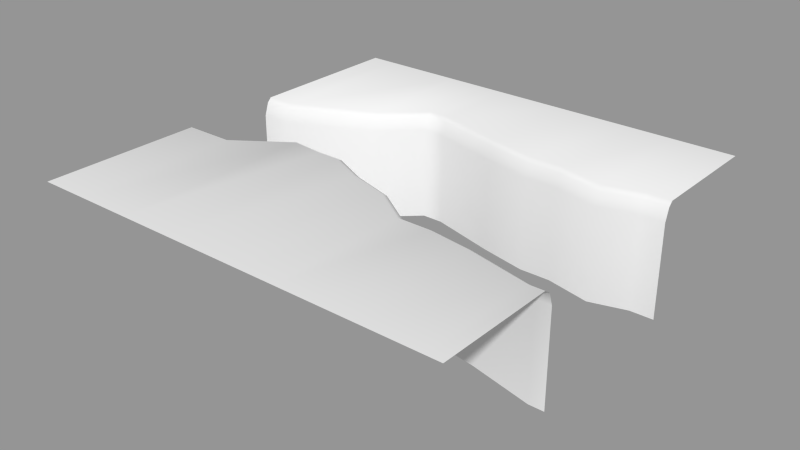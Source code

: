 # Source: level_piece_08.blend  (saved by Blender 2.72.0; exported with 4.5.12 LTS)
import bpy
from mathutils import Matrix  # noqa: F401  (used for matrix-valued properties, if any)

bpy.ops.wm.read_factory_settings(use_empty=True)
scene = bpy.context.scene
scene.name = 'Scene'

# ---- collections
col_collection_1 = bpy.data.collections.new('Collection 1'); scene.collection.children.link(col_collection_1)

# ---- meshes
me_plane_009 = bpy.data.meshes.new('Plane.009')
me_plane_009.from_pydata([(-5.0, -1.0, 0.6), (-3.85, -1.0, 0.6), (-5.0, 1.0, 0.6), (-4.35, 1.0, 0.6), (4.65, -2.0, 0.6), (5.0, -2.0, 0.6), (4.45, 2.0, 0.6), (5.0, 2.0, 0.6), (2.15, -1.5, 0.6), (2.5, 2.0, 0.6), (0.5, -0.9, 0.6), (-1.0, 2.7, 0.6), (-1.85, -0.2, 0.6), (-1.35, -0.2, 0.6), (-0.5, -0.6, 0.6), (-1.5, 2.7, 0.6), (-5.0, -1.1, 0.9), (-3.85, -1.1, 0.9), (4.65, -2.1, 0.9), (5.0, -2.1, 0.9), (2.15, -1.6, 0.9), (0.5, -1.0, 0.9), (-1.85, -0.3, 0.9), (-1.35, -0.3, 0.9), (-0.5, -0.7, 0.9), (-5.0, 1.1, 0.9), (-4.35, 1.1, 0.9), (4.45, 2.1, 0.9), (5.0, 2.1, 0.9), (2.5, 2.1, 0.9), (-1.0, 2.8, 0.9), (-1.5, 2.8, 0.9), (-5.0, -1.25, 1.0), (-3.85, -1.25, 1.0), (4.65, -2.25, 1.0), (5.0, -2.25, 1.0), (2.15, -1.75, 1.0), (0.5, -1.15, 1.0), (-1.85, -0.45, 1.0), (-1.35, -0.45, 1.0), (-0.5, -0.85, 1.0), (-5.0, 1.2, 1.0), (-4.35, 1.2, 1.0), (4.45, 2.2, 1.0), (5.0, 2.2, 1.0), (2.5, 2.2, 1.0), (-1.0, 2.9, 1.0), (-1.5, 2.9, 1.0), (-5.0, -1.0, -1.6), (-3.85, -1.0, -1.6), (-5.0, 1.0, -1.6), (-4.35, 1.0, -1.6), (4.65, -2.0, -1.6), (5.0, -2.0, -1.6), (4.45, 2.0, -1.6), (5.0, 2.0, -1.6), (2.15, -1.5, -1.6), (2.5, 2.0, -1.6), (0.5, -0.9, -1.6), (-1.0, 2.7, -1.6), (-0.5, -0.6, -1.6), (-1.85, -0.2, -1.6), (-1.35, -0.2, -1.6), (-1.5, 2.7, -1.6), (-5.0, -5.0, 1.0), (-3.85, -5.0, 1.0), (4.65, -5.0, 1.0), (5.0, -5.0, 1.0), (2.15, -5.0, 1.0), (0.5, -5.0, 1.0), (-1.85, -5.0, 1.0), (-1.35, -5.0, 1.0), (-0.5, -5.0, 1.0), (-5.0, 5.0, 1.0), (-4.35, 5.0, 1.0), (4.45, 5.0, 1.0), (5.0, 5.0, 1.0), (2.5, 5.0, 1.0), (-1.0, 5.0, 1.0), (-1.5, 5.0, 1.0), (1.75, 2.0, 0.6), (1.75, 2.1, 0.9), (1.75, 2.2, 1.0), (1.75, 2.0, -1.6), (1.75, 5.0, 1.0), (3.15, -1.75, 0.9), (3.15, -1.65, 0.6), (3.15, -1.9, 1.0), (3.15, -1.65, -1.6), (3.15, -5.0, 1.0), (1.4, -1.6, 0.9), (1.4, -1.5, 0.6), (1.4, -1.75, 1.0), (1.4, -1.5, -1.6), (1.4, -5.0, 1.0), (3.575, 1.75, 0.6), (3.575, 1.85, 0.9), (3.575, 1.95, 1.0), (3.575, 1.75, -1.6), (3.575, 5.0, 1.0), (0.625, 2.25, 0.6), (0.625, 2.35, 0.9), (0.625, 2.45, 1.0), (0.625, 2.25, -1.6), (0.625, 5.0, 1.0), (-2.425, 1.85, 0.6), (-2.425, 1.95, 0.9), (-2.425, 2.05, 1.0), (-2.425, 1.85, -1.6), (-2.425, 5.0, 1.0), (-2.6, -0.225, 0.9), (-2.6, -0.125, 0.6), (-2.6, -0.375, 1.0), (-2.6, -0.125, -1.6), (-2.6, -5.0, 1.0)], [], [(13, 23, 24, 14), (86, 85, 18, 4), (91, 90, 20, 8), (12, 22, 23, 13), (0, 16, 17, 1), (111, 110, 22, 12), (4, 18, 19, 5), (100, 101, 30, 11), (3, 26, 25, 2), (105, 15, 31, 106), (7, 28, 27, 6), (95, 96, 29, 9), (106, 31, 47, 107), (16, 32, 33, 17), (101, 102, 46, 30), (110, 112, 38, 22), (26, 42, 41, 25), (18, 34, 35, 19), (90, 92, 36, 20), (23, 39, 40, 24), (28, 44, 43, 27), (85, 87, 34, 18), (22, 38, 39, 23), (96, 97, 45, 29), (4, 5, 53, 52), (0, 1, 49, 48), (100, 11, 59, 103), (86, 4, 52, 88), (105, 3, 51, 108), (95, 9, 57, 98), (111, 12, 61, 113), (7, 6, 54, 55), (3, 2, 50, 51), (12, 13, 62, 61), (91, 8, 56, 93), (107, 47, 79, 109), (82, 45, 77, 84), (35, 34, 66, 67), (112, 33, 65, 114), (41, 42, 74, 73), (33, 32, 64, 65), (39, 38, 70, 71), (92, 37, 69, 94), (43, 44, 76, 75), (40, 39, 71, 72), (87, 36, 68, 89), (97, 43, 75, 99), (9, 29, 81, 80), (29, 45, 82, 81), (9, 80, 83, 57), (102, 82, 84, 104), (8, 20, 85, 86), (20, 36, 87, 85), (8, 86, 88, 56), (34, 87, 89, 66), (10, 21, 90, 91), (21, 37, 92, 90), (10, 91, 93, 58), (36, 92, 94, 68), (6, 27, 96, 95), (27, 43, 97, 96), (6, 95, 98, 54), (45, 97, 99, 77), (80, 81, 101, 100), (81, 82, 102, 101), (80, 100, 103, 83), (3, 105, 106, 26), (26, 106, 107, 42), (15, 105, 108, 63), (42, 107, 109, 74), (1, 17, 110, 111), (17, 33, 112, 110), (1, 111, 113, 49), (38, 112, 114, 70), (11, 30, 31, 15), (30, 46, 47, 31), (11, 15, 63, 59), (47, 46, 78, 79), (46, 102, 104, 78), (10, 14, 24, 21), (21, 24, 40, 37), (13, 14, 60, 62), (14, 10, 58, 60), (37, 40, 72, 69)])
me_plane_009.polygons.foreach_set('use_smooth', [True] * 84)
_uv = me_plane_009.uv_layers.new(name='UVMap')
_uv.uv.foreach_set('vector', [0.365, 0.4797, 0.365, 0.4697, 0.45, 0.4297, 0.45, 0.4397, 0.815, 0.3347, 0.815, 0.3247, 0.965, 0.2896, 0.965, 0.2996, 0.64, 0.3497, 0.64, 0.3397, 0.715, 0.3397, 0.715, 0.3497, 0.315, 0.4797, 0.315, 0.4697, 0.365, 0.4697, 0.365, 0.4797, 0.0, 0.3997, 0.0, 0.3897, 0.115, 0.3897, 0.115, 0.3997, 0.24, 0.4872, 0.24, 0.4772, 0.315, 0.4697, 0.315, 0.4797, 0.965, 0.2996, 0.965, 0.2896, 1.0, 0.2896, 1.0, 0.2996, 0.5625, 0.7249, 0.5625, 0.7349, 0.4, 0.7799, 0.4, 0.7699, 0.065, 0.5998, 0.065, 0.6098, 0.0, 0.6098, 0.0, 0.5998, 0.2575, 0.6848, 0.35, 0.7699, 0.35, 0.7799, 0.2575, 0.6948, 1.0, 0.6998, 1.0, 0.7099, 0.945, 0.7099, 0.945, 0.6998, 0.8575, 0.6748, 0.8575, 0.6848, 0.75, 0.7099, 0.75, 0.6998, 0.2575, 0.6948, 0.35, 0.7799, 0.35, 0.7899, 0.2575, 0.7049, 0.0, 0.3897, 0.0, 0.3747, 0.115, 0.3747, 0.115, 0.3897, 0.5625, 0.7349, 0.5625, 0.7449, 0.4, 0.7899, 0.4, 0.7799, 0.24, 0.4772, 0.24, 0.4622, 0.315, 0.4547, 0.315, 0.4697, 0.065, 0.6098, 0.065, 0.6198, 0.0, 0.6198, 0.0, 0.6098, 0.965, 0.2896, 0.965, 0.2746, 1.0, 0.2746, 1.0, 0.2896, 0.64, 0.3397, 0.64, 0.3247, 0.715, 0.3247, 0.715, 0.3397, 0.365, 0.4697, 0.365, 0.4547, 0.45, 0.4147, 0.45, 0.4297, 1.0, 0.7099, 1.0, 0.7199, 0.945, 0.7199, 0.945, 0.7099, 0.815, 0.3247, 0.815, 0.3097, 0.965, 0.2746, 0.965, 0.2896, 0.315, 0.4697, 0.315, 0.4547, 0.365, 0.4547, 0.365, 0.4697, 0.8575, 0.6848, 0.8575, 0.6948, 0.75, 0.7199, 0.75, 0.7099, 0.965, 0.2996, 1.0, 0.2996, 1.0, 0.2996, 0.965, 0.2996, 0.0, 0.3997, 0.115, 0.3997, 0.115, 0.3997, 0.0, 0.3997, 0.5625, 0.7249, 0.4, 0.7699, 0.4, 0.7699, 0.5625, 0.7249, 0.815, 0.3347, 0.965, 0.2996, 0.965, 0.2996, 0.815, 0.3347, 0.2575, 0.6848, 0.065, 0.5998, 0.065, 0.5998, 0.2575, 0.6848, 0.8575, 0.6748, 0.75, 0.6998, 0.75, 0.6998, 0.8575, 0.6748, 0.24, 0.4872, 0.315, 0.4797, 0.315, 0.4797, 0.24, 0.4872, 1.0, 0.6998, 0.945, 0.6998, 0.945, 0.6998, 1.0, 0.6998, 0.065, 0.5998, 0.0, 0.5998, 0.0, 0.5998, 0.065, 0.5998, 0.315, 0.4797, 0.365, 0.4797, 0.365, 0.4797, 0.315, 0.4797, 0.64, 0.3497, 0.715, 0.3497, 0.715, 0.3497, 0.64, 0.3497, 0.2575, 0.7049, 0.35, 0.7899, 0.35, 1.0, 0.2575, 1.0, 0.675, 0.7199, 0.75, 0.7199, 0.75, 1.0, 0.675, 1.0, 1.0, 0.2746, 0.965, 0.2746, 0.965, 0.0, 1.0, 0.0, 0.24, 0.4622, 0.115, 0.3747, 0.115, 0.0, 0.24, 0.0, 0.0, 0.6198, 0.065, 0.6198, 0.065, 1.0, 0.0, 1.0, 0.115, 0.3747, 0.0, 0.3747, 0.0, 0.0, 0.115, 0.0, 0.365, 0.4547, 0.315, 0.4547, 0.315, 0.0, 0.365, 0.0, 0.64, 0.3247, 0.55, 0.3847, 0.55, 0.0, 0.64, 0.0, 0.945, 0.7199, 1.0, 0.7199, 1.0, 1.0, 0.945, 1.0, 0.45, 0.4147, 0.365, 0.4547, 0.365, 0.0, 0.45, 0.0, 0.815, 0.3097, 0.715, 0.3247, 0.715, 0.0, 0.815, 0.0, 0.8575, 0.6948, 0.945, 0.7199, 0.945, 1.0, 0.8575, 1.0, 0.75, 0.6998, 0.75, 0.7099, 0.675, 0.7099, 0.675, 0.6998, 0.75, 0.7099, 0.75, 0.7199, 0.675, 0.7199, 0.675, 0.7099, 0.75, 0.6998, 0.675, 0.6998, 0.675, 0.6998, 0.75, 0.6998, 0.5625, 0.7449, 0.675, 0.7199, 0.675, 1.0, 0.5625, 1.0, 0.715, 0.3497, 0.715, 0.3397, 0.815, 0.3247, 0.815, 0.3347, 0.715, 0.3397, 0.715, 0.3247, 0.815, 0.3097, 0.815, 0.3247, 0.715, 0.3497, 0.815, 0.3347, 0.815, 0.3347, 0.715, 0.3497, 0.965, 0.2746, 0.815, 0.3097, 0.815, 0.0, 0.965, 0.0, 0.55, 0.4097, 0.55, 0.3997, 0.64, 0.3397, 0.64, 0.3497, 0.55, 0.3997, 0.55, 0.3847, 0.64, 0.3247, 0.64, 0.3397, 0.55, 0.4097, 0.64, 0.3497, 0.64, 0.3497, 0.55, 0.4097, 0.715, 0.3247, 0.64, 0.3247, 0.64, 0.0, 0.715, 0.0, 0.945, 0.6998, 0.945, 0.7099, 0.8575, 0.6848, 0.8575, 0.6748, 0.945, 0.7099, 0.945, 0.7199, 0.8575, 0.6948, 0.8575, 0.6848, 0.945, 0.6998, 0.8575, 0.6748, 0.8575, 0.6748, 0.945, 0.6998, 0.75, 0.7199, 0.8575, 0.6948, 0.8575, 1.0, 0.75, 1.0, 0.675, 0.6998, 0.675, 0.7099, 0.5625, 0.7349, 0.5625, 0.7249, 0.675, 0.7099, 0.675, 0.7199, 0.5625, 0.7449, 0.5625, 0.7349, 0.675, 0.6998, 0.5625, 0.7249, 0.5625, 0.7249, 0.675, 0.6998, 0.065, 0.5998, 0.2575, 0.6848, 0.2575, 0.6948, 0.065, 0.6098, 0.065, 0.6098, 0.2575, 0.6948, 0.2575, 0.7049, 0.065, 0.6198, 0.35, 0.7699, 0.2575, 0.6848, 0.2575, 0.6848, 0.35, 0.7699, 0.065, 0.6198, 0.2575, 0.7049, 0.2575, 1.0, 0.065, 1.0, 0.115, 0.3997, 0.115, 0.3897, 0.24, 0.4772, 0.24, 0.4872, 0.115, 0.3897, 0.115, 0.3747, 0.24, 0.4622, 0.24, 0.4772, 0.115, 0.3997, 0.24, 0.4872, 0.24, 0.4872, 0.115, 0.3997, 0.315, 0.4547, 0.24, 0.4622, 0.24, 0.0, 0.315, 0.0, 0.4, 0.7699, 0.4, 0.7799, 0.35, 0.7799, 0.35, 0.7699, 0.4, 0.7799, 0.4, 0.7899, 0.35, 0.7899, 0.35, 0.7799, 0.4, 0.7699, 0.35, 0.7699, 0.35, 0.7699, 0.4, 0.7699, 0.35, 0.7899, 0.4, 0.7899, 0.4, 1.0, 0.35, 1.0, 0.4, 0.7899, 0.5625, 0.7449, 0.5625, 1.0, 0.4, 1.0, 0.55, 0.4097, 0.45, 0.4397, 0.45, 0.4297, 0.55, 0.3997, 0.55, 0.3997, 0.45, 0.4297, 0.45, 0.4147, 0.55, 0.3847, 0.365, 0.4797, 0.45, 0.4397, 0.45, 0.4397, 0.365, 0.4797, 0.45, 0.4397, 0.55, 0.4097, 0.55, 0.4097, 0.45, 0.4397, 0.55, 0.3847, 0.45, 0.4147, 0.45, 0.0, 0.55, 0.0])
me_plane_009.use_remesh_preserve_volume = False
me_plane_009.use_remesh_preserve_attributes = False
me_plane_009.use_mirror_vertex_groups = False
me_plane_009.update()

# ---- objects
ob_4in8out02 = bpy.data.objects.new('4in8out02', me_plane_009)

# ---- transforms, parenting, visibility, modifiers, constraints
ob_4in8out02.location = (0.0, 0.0, 0.0)
ob_4in8out02.lineart.crease_threshold = 0.0

# ---- collection membership
col_collection_1.objects.link(ob_4in8out02)

# ---- scene / render settings (as saved in the file)
scene.frame_start = 1; scene.frame_end = 250; scene.frame_set(1)
scene.render.engine = 'BLENDER_EEVEE_NEXT'
scene.render.resolution_percentage = 50
scene.render.dither_intensity = 0.0
scene.cycles.use_denoising = False
scene.cycles.samples = 10
scene.cycles.sampling_pattern = 'TABULATED_SOBOL'
scene.cycles.light_sampling_threshold = 0.0
scene.cycles.use_adaptive_sampling = False
scene.cycles.use_light_tree = False
scene.cycles.blur_glossy = 0.0
scene.cycles.volume_bounces = 1
scene.cycles.pixel_filter_type = 'GAUSSIAN'
scene.cycles.sample_clamp_indirect = 0.0
scene.view_settings.view_transform = 'Standard'
bpy.context.view_layer.update()

# ---- added for rendering (the .blend has no active camera and no usable light): camera, sun + grey world if the file has none
cam_auto = bpy.data.cameras.new('AutoCamera')
cam_auto.lens = 50.0
cam_auto.sensor_width = 36.0
cam_auto.clip_end = 1000.0
ob_auto_camera = bpy.data.objects.new('AutoCamera', cam_auto)
scene.collection.objects.link(ob_auto_camera)
ob_auto_camera.location = (13.3039, -15.9647, 10.3432)
ob_auto_camera.rotation_euler = (1.09748, -7.21219e-08, 0.694738)
scene.camera = ob_auto_camera
light_auto_sun = bpy.data.lights.new('AutoSun', 'SUN')
light_auto_sun.energy = 3.0
light_auto_sun.angle = 0.0523599
ob_auto_sun = bpy.data.objects.new('AutoSun', light_auto_sun)
scene.collection.objects.link(ob_auto_sun)
ob_auto_sun.rotation_euler = (0.872665, 0.174533, 0.523599)
if scene.world is None:
    world_auto = bpy.data.worlds.new('AutoWorld')
    world_auto.color = (0.3, 0.3, 0.3)
    scene.world = world_auto
bpy.context.view_layer.update()
